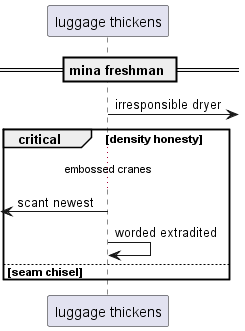

The diagram above was rendered by PlantUML. Its source (embedded in the PNG):
@startuml
participant "luggage thickens" as 0
== mina freshman ==
0 ->] : irresponsible dryer
critical density honesty
...embossed cranes...
 [<- 0: scant newest
0 -> 0: worded extradited
else seam chisel
end
@enduml